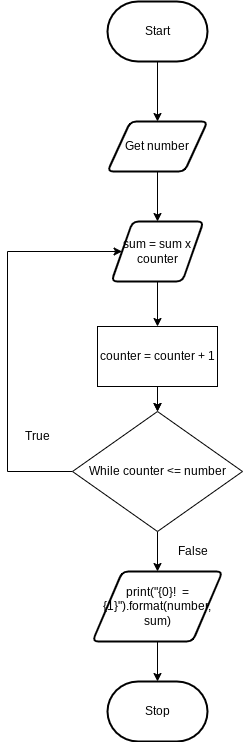

The diagram above was exported from draw.io. Its source (the exported page's mxGraphModel, read from the mxfile embedded in the PNG):
<mxGraphModel dx="1204" dy="741" grid="1" gridSize="10" guides="1" tooltips="1" connect="1" arrows="1" fold="1" page="1" pageScale="1" pageWidth="827" pageHeight="1169" math="0" shadow="0">
  <root>
    <mxCell id="0" />
    <mxCell id="1" parent="0" />
    <mxCell id="73" style="edgeStyle=none;html=1;entryX=0.5;entryY=0;entryDx=0;entryDy=0;" edge="1" parent="1" source="3" target="24">
      <mxGeometry relative="1" as="geometry" />
    </mxCell>
    <mxCell id="3" value="Get number" style="shape=parallelogram;html=1;strokeWidth=2;perimeter=parallelogramPerimeter;whiteSpace=wrap;rounded=1;arcSize=12;size=0.23;" parent="1" vertex="1">
      <mxGeometry x="380" y="350" width="100" height="50" as="geometry" />
    </mxCell>
    <mxCell id="68" style="edgeStyle=orthogonalEdgeStyle;rounded=0;html=1;entryX=0.5;entryY=0;entryDx=0;entryDy=0;" parent="1" source="5" target="3" edge="1">
      <mxGeometry relative="1" as="geometry" />
    </mxCell>
    <mxCell id="5" value="Start" style="strokeWidth=2;html=1;shape=mxgraph.flowchart.terminator;whiteSpace=wrap;" parent="1" vertex="1">
      <mxGeometry x="380" y="230" width="100" height="60" as="geometry" />
    </mxCell>
    <mxCell id="11" value="Stop" style="strokeWidth=2;html=1;shape=mxgraph.flowchart.terminator;whiteSpace=wrap;" parent="1" vertex="1">
      <mxGeometry x="380" y="910" width="100" height="60" as="geometry" />
    </mxCell>
    <mxCell id="74" style="edgeStyle=none;html=1;entryX=0.5;entryY=0;entryDx=0;entryDy=0;" edge="1" parent="1" source="24" target="72">
      <mxGeometry relative="1" as="geometry" />
    </mxCell>
    <mxCell id="24" value="sum = sum x counter" style="shape=parallelogram;html=1;strokeWidth=2;perimeter=parallelogramPerimeter;whiteSpace=wrap;rounded=1;arcSize=12;size=0.23;" parent="1" vertex="1">
      <mxGeometry x="384" y="450" width="92" height="60" as="geometry" />
    </mxCell>
    <mxCell id="78" style="edgeStyle=orthogonalEdgeStyle;rounded=0;html=1;entryX=0;entryY=0.5;entryDx=0;entryDy=0;" edge="1" parent="1" source="30" target="24">
      <mxGeometry relative="1" as="geometry">
        <Array as="points">
          <mxPoint x="280" y="700" />
          <mxPoint x="280" y="480" />
        </Array>
      </mxGeometry>
    </mxCell>
    <mxCell id="80" style="edgeStyle=orthogonalEdgeStyle;rounded=0;html=1;entryX=0.5;entryY=0;entryDx=0;entryDy=0;" edge="1" parent="1" source="30" target="79">
      <mxGeometry relative="1" as="geometry" />
    </mxCell>
    <mxCell id="30" value="While counter &amp;lt;= number" style="rhombus;whiteSpace=wrap;html=1;" parent="1" vertex="1">
      <mxGeometry x="345" y="640" width="170" height="120" as="geometry" />
    </mxCell>
    <mxCell id="52" value="False" style="text;html=1;resizable=0;autosize=1;align=center;verticalAlign=middle;points=[];fillColor=none;strokeColor=none;rounded=0;" parent="1" vertex="1">
      <mxGeometry x="440" y="770" width="50" height="20" as="geometry" />
    </mxCell>
    <mxCell id="53" value="True" style="text;html=1;resizable=0;autosize=1;align=center;verticalAlign=middle;points=[];fillColor=none;strokeColor=none;rounded=0;" parent="1" vertex="1">
      <mxGeometry x="290" y="655" width="40" height="20" as="geometry" />
    </mxCell>
    <mxCell id="75" style="edgeStyle=none;html=1;entryX=0.5;entryY=0;entryDx=0;entryDy=0;" edge="1" parent="1" source="72" target="30">
      <mxGeometry relative="1" as="geometry" />
    </mxCell>
    <mxCell id="77" value="" style="edgeStyle=orthogonalEdgeStyle;rounded=0;html=1;" edge="1" parent="1" source="72" target="30">
      <mxGeometry relative="1" as="geometry" />
    </mxCell>
    <mxCell id="72" value="counter = counter + 1" style="rounded=0;whiteSpace=wrap;html=1;" vertex="1" parent="1">
      <mxGeometry x="370" y="555" width="120" height="60" as="geometry" />
    </mxCell>
    <mxCell id="81" style="edgeStyle=orthogonalEdgeStyle;rounded=0;html=1;entryX=0.5;entryY=0;entryDx=0;entryDy=0;entryPerimeter=0;" edge="1" parent="1" source="79" target="11">
      <mxGeometry relative="1" as="geometry" />
    </mxCell>
    <mxCell id="79" value="print(&quot;{0}!&amp;nbsp; = {1}&quot;).format(number, sum)" style="shape=parallelogram;html=1;strokeWidth=2;perimeter=parallelogramPerimeter;whiteSpace=wrap;rounded=1;arcSize=12;size=0.23;" vertex="1" parent="1">
      <mxGeometry x="365" y="800" width="130" height="70" as="geometry" />
    </mxCell>
  </root>
</mxGraphModel>